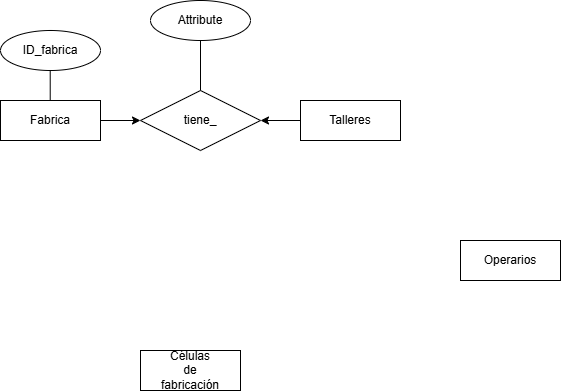

The diagram above was exported from draw.io. Its source (the exported page's mxGraphModel, read from the mxfile embedded in the PNG):
<mxGraphModel dx="640" dy="248" grid="1" gridSize="10" guides="1" tooltips="1" connect="1" arrows="1" fold="1" page="1" pageScale="1" pageWidth="850" pageHeight="1100" math="0" shadow="0" extFonts="Permanent Marker^https://fonts.googleapis.com/css?family=Permanent+Marker">
  <root>
    <mxCell id="0" />
    <mxCell id="1" parent="0" />
    <mxCell id="J0yuQk2byWqBUtWue9YU-7" style="edgeStyle=orthogonalEdgeStyle;rounded=0;orthogonalLoop=1;jettySize=auto;html=1;entryX=1;entryY=0.5;entryDx=0;entryDy=0;" edge="1" parent="1" source="J0yuQk2byWqBUtWue9YU-1" target="J0yuQk2byWqBUtWue9YU-5">
      <mxGeometry relative="1" as="geometry" />
    </mxCell>
    <mxCell id="J0yuQk2byWqBUtWue9YU-1" value="Talleres" style="whiteSpace=wrap;html=1;align=center;" vertex="1" parent="1">
      <mxGeometry x="320" y="200" width="100" height="40" as="geometry" />
    </mxCell>
    <mxCell id="J0yuQk2byWqBUtWue9YU-2" value="Células&lt;div&gt;de&lt;/div&gt;&lt;div&gt;fabricación&lt;/div&gt;" style="whiteSpace=wrap;html=1;align=center;" vertex="1" parent="1">
      <mxGeometry x="160" y="450" width="100" height="40" as="geometry" />
    </mxCell>
    <mxCell id="J0yuQk2byWqBUtWue9YU-3" value="Operarios" style="whiteSpace=wrap;html=1;align=center;" vertex="1" parent="1">
      <mxGeometry x="480" y="340" width="100" height="40" as="geometry" />
    </mxCell>
    <mxCell id="J0yuQk2byWqBUtWue9YU-6" style="edgeStyle=orthogonalEdgeStyle;rounded=0;orthogonalLoop=1;jettySize=auto;html=1;entryX=0;entryY=0.5;entryDx=0;entryDy=0;" edge="1" parent="1" source="J0yuQk2byWqBUtWue9YU-4" target="J0yuQk2byWqBUtWue9YU-5">
      <mxGeometry relative="1" as="geometry" />
    </mxCell>
    <mxCell id="J0yuQk2byWqBUtWue9YU-4" value="Fabrica" style="whiteSpace=wrap;html=1;align=center;" vertex="1" parent="1">
      <mxGeometry x="20" y="200" width="100" height="40" as="geometry" />
    </mxCell>
    <mxCell id="J0yuQk2byWqBUtWue9YU-5" value="tiene_" style="shape=rhombus;perimeter=rhombusPerimeter;whiteSpace=wrap;html=1;align=center;" vertex="1" parent="1">
      <mxGeometry x="160" y="190" width="120" height="60" as="geometry" />
    </mxCell>
    <mxCell id="J0yuQk2byWqBUtWue9YU-9" value="" style="endArrow=none;html=1;rounded=0;" edge="1" parent="1">
      <mxGeometry relative="1" as="geometry">
        <mxPoint x="69.71000000000001" y="170" as="sourcePoint" />
        <mxPoint x="69.71000000000001" y="200" as="targetPoint" />
      </mxGeometry>
    </mxCell>
    <mxCell id="J0yuQk2byWqBUtWue9YU-10" value="ID_fabrica" style="ellipse;whiteSpace=wrap;html=1;align=center;" vertex="1" parent="1">
      <mxGeometry x="20" y="130" width="100" height="40" as="geometry" />
    </mxCell>
    <mxCell id="J0yuQk2byWqBUtWue9YU-11" value="" style="endArrow=none;html=1;rounded=0;exitX=0.5;exitY=0;exitDx=0;exitDy=0;" edge="1" parent="1" source="J0yuQk2byWqBUtWue9YU-5">
      <mxGeometry relative="1" as="geometry">
        <mxPoint x="190" y="160" as="sourcePoint" />
        <mxPoint x="220" y="140" as="targetPoint" />
      </mxGeometry>
    </mxCell>
    <mxCell id="J0yuQk2byWqBUtWue9YU-12" value="Attribute" style="ellipse;whiteSpace=wrap;html=1;align=center;" vertex="1" parent="1">
      <mxGeometry x="170" y="100" width="100" height="40" as="geometry" />
    </mxCell>
  </root>
</mxGraphModel>